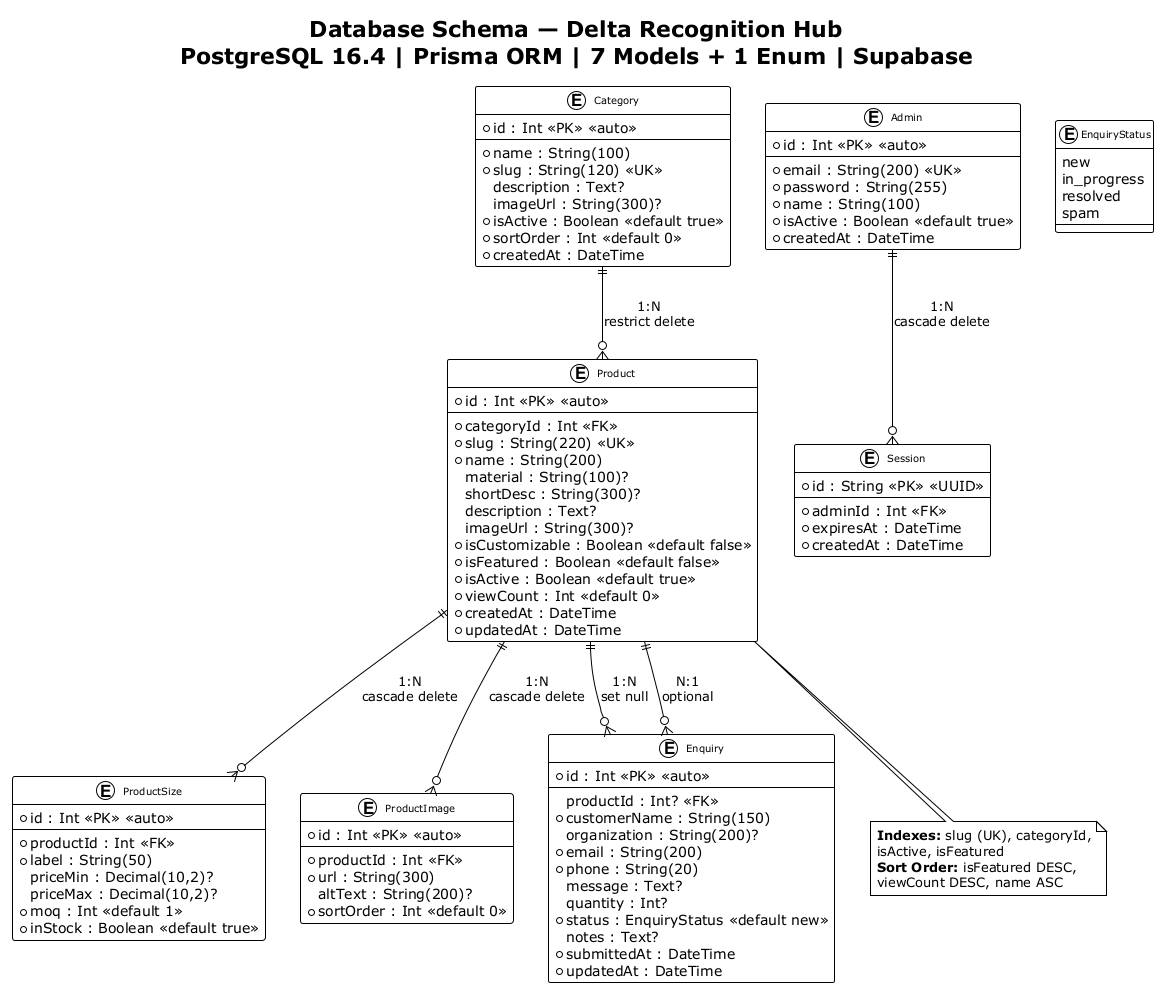

The diagram above was rendered by PlantUML. Its source (embedded in the PNG):
@startuml
!theme plain
skinparam backgroundColor #FFFFFF
skinparam classFontSize 10

title **Database Schema — Delta Recognition Hub**\nPostgreSQL 16.4 | Prisma ORM | 7 Models + 1 Enum | Supabase

entity Category {
  * id : Int <<PK>> <<auto>>
  --
  * name : String(100)
  * slug : String(120) <<UK>>
  description : Text?
  imageUrl : String(300)?
  * isActive : Boolean <<default true>>
  * sortOrder : Int <<default 0>>
  * createdAt : DateTime
}

entity Product {
  * id : Int <<PK>> <<auto>>
  --
  * categoryId : Int <<FK>>
  * slug : String(220) <<UK>>
  * name : String(200)
  material : String(100)?
  shortDesc : String(300)?
  description : Text?
  imageUrl : String(300)?
  * isCustomizable : Boolean <<default false>>
  * isFeatured : Boolean <<default false>>
  * isActive : Boolean <<default true>>
  * viewCount : Int <<default 0>>
  * createdAt : DateTime
  * updatedAt : DateTime
}

entity ProductSize {
  * id : Int <<PK>> <<auto>>
  --
  * productId : Int <<FK>>
  * label : String(50)
  priceMin : Decimal(10,2)?
  priceMax : Decimal(10,2)?
  * moq : Int <<default 1>>
  * inStock : Boolean <<default true>>
}

entity ProductImage {
  * id : Int <<PK>> <<auto>>
  --
  * productId : Int <<FK>>
  * url : String(300)
  altText : String(200)?
  * sortOrder : Int <<default 0>>
}

entity Enquiry {
  * id : Int <<PK>> <<auto>>
  --
  productId : Int? <<FK>>
  * customerName : String(150)
  organization : String(200)?
  * email : String(200)
  * phone : String(20)
  message : Text?
  quantity : Int?
  * status : EnquiryStatus <<default new>>
  notes : Text?
  * submittedAt : DateTime
  * updatedAt : DateTime
}

entity Admin {
  * id : Int <<PK>> <<auto>>
  --
  * email : String(200) <<UK>>
  * password : String(255)
  * name : String(100)
  * isActive : Boolean <<default true>>
  * createdAt : DateTime
}

entity Session {
  * id : String <<PK>> <<UUID>>
  --
  * adminId : Int <<FK>>
  * expiresAt : DateTime
  * createdAt : DateTime
}

enum EnquiryStatus {
  new
  in_progress
  resolved
  spam
}

Category ||--o{ Product : "1:N\nrestrict delete"
Product ||--o{ ProductSize : "1:N\ncascade delete"
Product ||--o{ ProductImage : "1:N\ncascade delete"
Product ||--o{ Enquiry : "1:N\nset null"
Admin ||--o{ Session : "1:N\ncascade delete"
Enquiry }o--|| Product : "N:1\noptional"

note bottom of Product
  **Indexes:** slug (UK), categoryId,
  isActive, isFeatured
  **Sort Order:** isFeatured DESC,
  viewCount DESC, name ASC
end note

@enduml